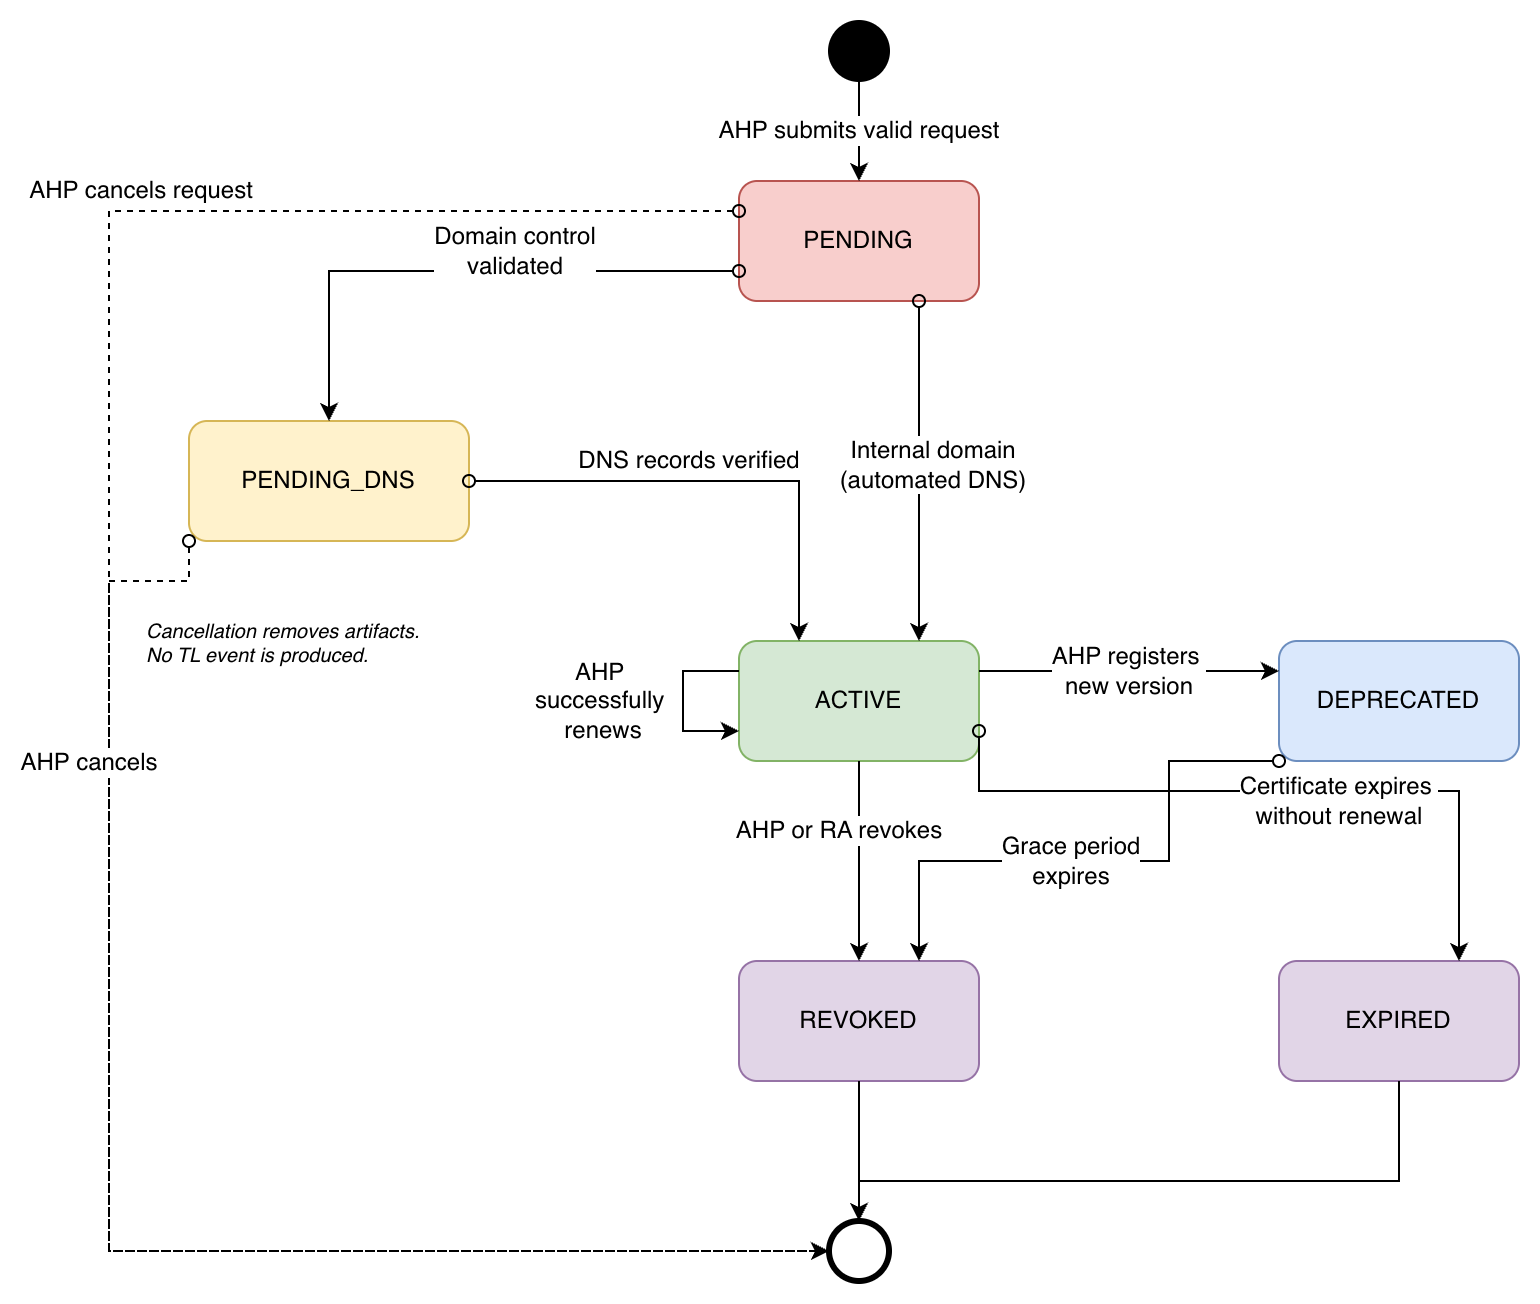

The diagram above was exported from draw.io. Its source (the exported page's mxGraphModel, read from the mxfile embedded in the PNG):
<mxGraphModel dx="1736" dy="812" grid="1" gridSize="10" guides="1" tooltips="1" connect="1" arrows="1" fold="1" page="1" pageScale="1" pageWidth="850" pageHeight="1100" math="0" shadow="0">
  <root>
    <mxCell id="0" />
    <mxCell id="1" parent="0" />
    <mxCell id="sm-start" parent="1" style="ellipse;whiteSpace=wrap;html=1;aspect=fixed;fillColor=#000000;strokeColor=#000000;" value="" vertex="1">
      <mxGeometry height="30" width="30" x="-417" y="80" as="geometry" />
    </mxCell>
    <mxCell id="sm-pending" parent="1" style="rounded=1;whiteSpace=wrap;html=1;fillColor=#f8cecc;strokeColor=#b85450;" value="PENDING" vertex="1">
      <mxGeometry height="60" width="120" x="-462" y="160" as="geometry" />
    </mxCell>
    <mxCell id="sm-pending-dns" parent="1" style="rounded=1;whiteSpace=wrap;html=1;fillColor=#fff2cc;strokeColor=#d6b656;" value="PENDING_DNS" vertex="1">
      <mxGeometry height="60" width="140" x="-737" y="280" as="geometry" />
    </mxCell>
    <mxCell id="sm-active" parent="1" style="rounded=1;whiteSpace=wrap;html=1;fillColor=#d5e8d4;strokeColor=#82b366;" value="ACTIVE" vertex="1">
      <mxGeometry height="60" width="120" x="-462" y="390" as="geometry" />
    </mxCell>
    <mxCell id="sm-deprecated" parent="1" style="rounded=1;whiteSpace=wrap;html=1;fillColor=#dae8fc;strokeColor=#6c8ebf;" value="DEPRECATED" vertex="1">
      <mxGeometry height="60" width="120" x="-192" y="390" as="geometry" />
    </mxCell>
    <mxCell id="sm-revoked" parent="1" style="rounded=1;whiteSpace=wrap;html=1;fillColor=#e1d5e7;strokeColor=#9673a6;" value="REVOKED" vertex="1">
      <mxGeometry height="60" width="120" x="-462" y="550" as="geometry" />
    </mxCell>
    <mxCell id="sm-expired" parent="1" style="rounded=1;whiteSpace=wrap;html=1;fillColor=#e1d5e7;strokeColor=#9673a6;" value="EXPIRED" vertex="1">
      <mxGeometry height="60" width="120" x="-192" y="550" as="geometry" />
    </mxCell>
    <mxCell id="sm-end" parent="1" style="ellipse;whiteSpace=wrap;html=1;aspect=fixed;strokeColor=#000000;strokeWidth=3;fillColor=none;" value="" vertex="1">
      <mxGeometry height="30" width="30" x="-417" y="680" as="geometry" />
    </mxCell>
    <mxCell id="e-start-pending" edge="1" parent="1" source="sm-start" style="edgeStyle=orthogonalEdgeStyle;rounded=0;orthogonalLoop=1;jettySize=auto;html=1;endArrow=classic;endFill=1;fontSize=12;" target="sm-pending" value="AHP submits valid request">
      <mxGeometry relative="1" as="geometry" />
    </mxCell>
    <mxCell id="e-pending-pendingdns" edge="1" parent="1" source="sm-pending" style="edgeStyle=orthogonalEdgeStyle;rounded=0;orthogonalLoop=1;jettySize=auto;html=1;endArrow=classic;endFill=1;fontSize=12;exitX=0;exitY=0.75;exitDx=0;exitDy=0;entryX=0.5;entryY=0;entryDx=0;entryDy=0;startArrow=oval;startFill=0;" target="sm-pending-dns" value="Domain control&lt;div&gt;validated&lt;/div&gt;">
      <mxGeometry relative="1" x="-0.2" y="-10" as="geometry">
        <mxPoint as="offset" />
        <Array as="points">
          <mxPoint x="-667" y="205" />
        </Array>
      </mxGeometry>
    </mxCell>
    <mxCell id="e-pendingdns-active" edge="1" parent="1" style="edgeStyle=orthogonalEdgeStyle;rounded=0;orthogonalLoop=1;jettySize=auto;html=1;endArrow=classic;endFill=1;fontSize=12;entryX=0.25;entryY=0;entryDx=0;entryDy=0;startArrow=oval;startFill=0;" target="sm-active" value="DNS records verified">
      <mxGeometry relative="1" x="-0.1" y="10" as="geometry">
        <mxPoint as="offset" />
        <Array as="points">
          <mxPoint x="-597" y="310" />
          <mxPoint x="-432" y="310" />
        </Array>
        <mxPoint x="-597" y="310" as="sourcePoint" />
      </mxGeometry>
    </mxCell>
    <mxCell id="e-pending-active-direct" edge="1" parent="1" source="sm-pending" style="edgeStyle=orthogonalEdgeStyle;rounded=0;orthogonalLoop=1;jettySize=auto;html=1;endArrow=classic;endFill=1;fontSize=12;exitX=0.75;exitY=1;exitDx=0;exitDy=0;entryX=0.75;entryY=0;entryDx=0;entryDy=0;startArrow=oval;startFill=0;" target="sm-active" value="Internal domain&lt;div&gt;(automated DNS)&lt;/div&gt;">
      <mxGeometry relative="1" x="-0.0357" y="7" as="geometry">
        <mxPoint as="offset" />
        <Array as="points">
          <mxPoint x="-372" y="290" />
          <mxPoint x="-372" y="290" />
        </Array>
      </mxGeometry>
    </mxCell>
    <mxCell id="e-active-deprecated" edge="1" parent="1" source="sm-active" style="edgeStyle=orthogonalEdgeStyle;rounded=0;orthogonalLoop=1;jettySize=auto;html=1;endArrow=classic;endFill=1;fontSize=12;exitX=1;exitY=0.25;exitDx=0;exitDy=0;entryX=0;entryY=0.25;entryDx=0;entryDy=0;" target="sm-deprecated" value="AHP registers&amp;nbsp;&lt;div&gt;new version&lt;/div&gt;">
      <mxGeometry relative="1" as="geometry" />
    </mxCell>
    <mxCell id="e-active-revoked" edge="1" parent="1" source="sm-active" style="edgeStyle=orthogonalEdgeStyle;rounded=0;orthogonalLoop=1;jettySize=auto;html=1;endArrow=classic;endFill=1;fontSize=12;exitX=0.5;exitY=1;exitDx=0;exitDy=0;entryX=0.5;entryY=0;entryDx=0;entryDy=0;" target="sm-revoked" value="AHP or RA revokes">
      <mxGeometry relative="1" x="-0.3" y="-10" as="geometry">
        <mxPoint as="offset" />
      </mxGeometry>
    </mxCell>
    <mxCell id="e-active-expired" edge="1" parent="1" source="sm-active" style="edgeStyle=orthogonalEdgeStyle;rounded=0;orthogonalLoop=1;jettySize=auto;html=1;endArrow=classic;endFill=1;fontSize=12;exitX=1;exitY=0.75;exitDx=0;exitDy=0;entryX=0.75;entryY=0;entryDx=0;entryDy=0;startArrow=oval;startFill=0;" target="sm-expired" value="Certificate expires&amp;nbsp;&lt;div&gt;without renewal&lt;/div&gt;">
      <mxGeometry relative="1" x="0.1815" y="-5" as="geometry">
        <mxPoint as="offset" />
        <Array as="points">
          <mxPoint x="-342" y="465" />
          <mxPoint x="-102" y="465" />
        </Array>
      </mxGeometry>
    </mxCell>
    <mxCell id="e-active-renew" edge="1" parent="1" source="sm-active" style="edgeStyle=orthogonalEdgeStyle;rounded=0;orthogonalLoop=1;jettySize=auto;html=1;endArrow=classic;endFill=1;fontSize=12;" target="sm-active" value="AHP&amp;nbsp;&lt;div&gt;successfully&amp;nbsp;&lt;div&gt;renews&lt;/div&gt;&lt;/div&gt;">
      <mxGeometry relative="1" y="-40" as="geometry">
        <mxPoint as="offset" />
        <Array as="points">
          <mxPoint x="-490" y="405" />
          <mxPoint x="-490" y="435" />
        </Array>
      </mxGeometry>
    </mxCell>
    <mxCell id="e-deprecated-revoked" edge="1" parent="1" source="sm-deprecated" style="edgeStyle=orthogonalEdgeStyle;rounded=0;orthogonalLoop=1;jettySize=auto;html=1;endArrow=classic;endFill=1;fontSize=12;exitX=0;exitY=1;exitDx=0;exitDy=0;entryX=0.75;entryY=0;entryDx=0;entryDy=0;startArrow=oval;startFill=0;" target="sm-revoked" value="Grace period&lt;div&gt;expires&lt;/div&gt;">
      <mxGeometry relative="1" x="0.1" as="geometry">
        <mxPoint as="offset" />
        <Array as="points">
          <mxPoint x="-247" y="500" />
          <mxPoint x="-372" y="500" />
        </Array>
      </mxGeometry>
    </mxCell>
    <mxCell id="e-pending-cancel" edge="1" parent="1" source="sm-pending" style="edgeStyle=orthogonalEdgeStyle;rounded=0;orthogonalLoop=1;jettySize=auto;html=1;endArrow=classic;endFill=1;fontSize=12;dashed=1;exitX=0;exitY=0.25;exitDx=0;exitDy=0;entryX=0;entryY=0.5;entryDx=0;entryDy=0;startArrow=oval;startFill=0;" target="sm-end" value="AHP cancels request">
      <mxGeometry relative="1" x="-0.5" y="-10" as="geometry">
        <mxPoint as="offset" />
        <Array as="points">
          <mxPoint x="-777" y="175" />
          <mxPoint x="-777" y="695" />
        </Array>
      </mxGeometry>
    </mxCell>
    <mxCell id="e-pendingdns-cancel" edge="1" parent="1" source="sm-pending-dns" style="edgeStyle=orthogonalEdgeStyle;rounded=0;orthogonalLoop=1;jettySize=auto;html=1;endArrow=classic;endFill=1;fontSize=12;dashed=1;exitX=0;exitY=1;exitDx=0;exitDy=0;startArrow=oval;startFill=0;" target="sm-end" value="AHP cancels">
      <mxGeometry relative="1" x="-0.6" y="-10" as="geometry">
        <mxPoint as="offset" />
        <Array as="points">
          <mxPoint x="-777" y="360" />
          <mxPoint x="-777" y="695" />
        </Array>
      </mxGeometry>
    </mxCell>
    <mxCell id="e-revoked-end" edge="1" parent="1" source="sm-revoked" style="edgeStyle=orthogonalEdgeStyle;rounded=0;orthogonalLoop=1;jettySize=auto;html=1;endArrow=classic;endFill=1;" target="sm-end" value="">
      <mxGeometry relative="1" as="geometry" />
    </mxCell>
    <mxCell id="e-expired-end" edge="1" parent="1" source="sm-expired" style="edgeStyle=orthogonalEdgeStyle;rounded=0;orthogonalLoop=1;jettySize=auto;html=1;endArrow=classic;endFill=1;" target="sm-end" value="">
      <mxGeometry relative="1" as="geometry">
        <Array as="points">
          <mxPoint x="-132" y="660" />
          <mxPoint x="-402" y="660" />
        </Array>
      </mxGeometry>
    </mxCell>
    <mxCell id="sm-cancel-note" parent="1" style="text;html=1;strokeColor=none;fillColor=none;align=left;verticalAlign=middle;whiteSpace=wrap;rounded=0;fontSize=10;fontStyle=2" value="Cancellation removes artifacts.&lt;br&gt;No TL event is produced." vertex="1">
      <mxGeometry height="40" width="160" x="-760" y="370" as="geometry" />
    </mxCell>
  </root>
</mxGraphModel>